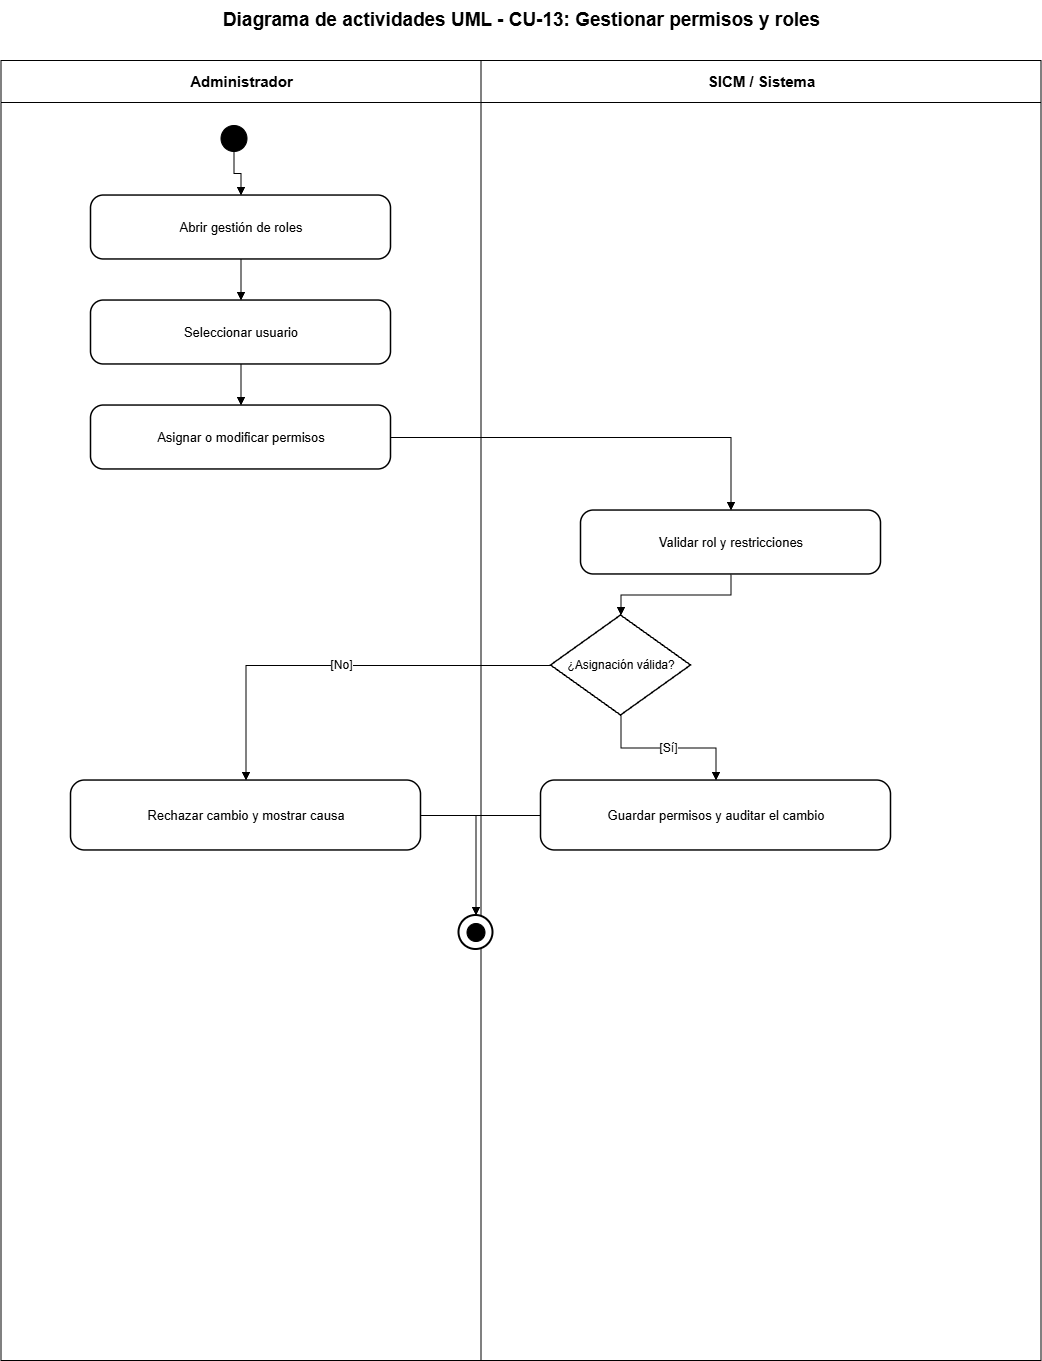

The diagram above was exported from draw.io. Its source (the exported page's mxGraphModel, read from the mxfile embedded in the PNG):
<mxGraphModel dx="2828" dy="1486" grid="1" gridSize="10" guides="1" tooltips="1" connect="1" arrows="1" fold="1" page="1" pageScale="1" pageWidth="1200" pageHeight="1500" math="0" shadow="0">
  <root>
    <mxCell id="0" />
    <mxCell id="1" parent="0" />
    <mxCell id="lane-a" parent="1" style="swimlane;html=1;horizontal=1;startSize=42;fillColor=#ffffff;swimlaneFillColor=#ffffff;strokeColor=#000000;fontColor=#000000;fontStyle=1;fontSize=15;" value="Administrador" vertex="1">
      <mxGeometry height="1300" width="480" x="80" y="80" as="geometry" />
    </mxCell>
    <mxCell id="lane-s" parent="1" style="swimlane;html=1;horizontal=1;startSize=42;fillColor=#ffffff;swimlaneFillColor=#ffffff;strokeColor=#000000;fontColor=#000000;fontStyle=1;fontSize=15;" value="SICM / Sistema" vertex="1">
      <mxGeometry height="1300" width="560" x="560" y="80" as="geometry" />
    </mxCell>
    <mxCell id="title" parent="1" style="text;html=1;strokeColor=none;fillColor=none;align=center;verticalAlign=middle;fontStyle=1;fontSize=19;fontColor=#000000;" value="Diagrama de actividades UML - CU-13: Gestionar permisos y roles" vertex="1">
      <mxGeometry height="40" width="1000" x="100" y="20" as="geometry" />
    </mxCell>
    <mxCell id="start" parent="1" style="ellipse;html=1;aspect=fixed;fillColor=#000000;strokeColor=#000000;" value="" vertex="1">
      <mxGeometry height="26" width="26" x="300" y="145" as="geometry" />
    </mxCell>
    <mxCell id="step-0" parent="1" style="rounded=1;arcSize=20;whiteSpace=wrap;html=1;fillColor=#ffffff;strokeColor=#000000;strokeWidth=1.5;fontColor=#000000;fontSize=13;" value="Abrir gestión de roles" vertex="1">
      <mxGeometry height="64" width="300" x="170" y="215" as="geometry" />
    </mxCell>
    <mxCell id="e-0" edge="1" parent="1" source="start" style="edgeStyle=orthogonalEdgeStyle;rounded=0;orthogonalLoop=1;jettySize=auto;html=1;endArrow=block;endFill=1;strokeColor=#000000;fontColor=#000000;fontSize=12;" target="step-0" value="">
      <mxGeometry relative="1" as="geometry" />
    </mxCell>
    <mxCell id="step-1" parent="1" style="rounded=1;arcSize=20;whiteSpace=wrap;html=1;fillColor=#ffffff;strokeColor=#000000;strokeWidth=1.5;fontColor=#000000;fontSize=13;" value="Seleccionar usuario" vertex="1">
      <mxGeometry height="64" width="300" x="170" y="320" as="geometry" />
    </mxCell>
    <mxCell id="e-1" edge="1" parent="1" source="step-0" style="edgeStyle=orthogonalEdgeStyle;rounded=0;orthogonalLoop=1;jettySize=auto;html=1;endArrow=block;endFill=1;strokeColor=#000000;fontColor=#000000;fontSize=12;" target="step-1" value="">
      <mxGeometry relative="1" as="geometry" />
    </mxCell>
    <mxCell id="step-2" parent="1" style="rounded=1;arcSize=20;whiteSpace=wrap;html=1;fillColor=#ffffff;strokeColor=#000000;strokeWidth=1.5;fontColor=#000000;fontSize=13;" value="Asignar o modificar permisos" vertex="1">
      <mxGeometry height="64" width="300" x="170" y="425" as="geometry" />
    </mxCell>
    <mxCell id="e-2" edge="1" parent="1" source="step-1" style="edgeStyle=orthogonalEdgeStyle;rounded=0;orthogonalLoop=1;jettySize=auto;html=1;endArrow=block;endFill=1;strokeColor=#000000;fontColor=#000000;fontSize=12;" target="step-2" value="">
      <mxGeometry relative="1" as="geometry" />
    </mxCell>
    <mxCell id="step-3" parent="1" style="rounded=1;arcSize=20;whiteSpace=wrap;html=1;fillColor=#ffffff;strokeColor=#000000;strokeWidth=1.5;fontColor=#000000;fontSize=13;" value="Validar rol y restricciones" vertex="1">
      <mxGeometry height="64" width="300" x="660" y="530" as="geometry" />
    </mxCell>
    <mxCell id="e-3" edge="1" parent="1" source="step-2" style="edgeStyle=orthogonalEdgeStyle;rounded=0;orthogonalLoop=1;jettySize=auto;html=1;endArrow=block;endFill=1;strokeColor=#000000;fontColor=#000000;fontSize=12;" target="step-3" value="">
      <mxGeometry relative="1" as="geometry" />
    </mxCell>
    <mxCell id="decision" parent="1" style="rhombus;whiteSpace=wrap;html=1;fillColor=#ffffff;strokeColor=#000000;strokeWidth=1.5;fontColor=#000000;fontSize=12;" value="¿Asignación válida?" vertex="1">
      <mxGeometry height="100" width="140" x="630" y="635" as="geometry" />
    </mxCell>
    <mxCell id="e-decision" edge="1" parent="1" source="step-3" style="edgeStyle=orthogonalEdgeStyle;rounded=0;orthogonalLoop=1;jettySize=auto;html=1;endArrow=block;endFill=1;strokeColor=#000000;fontColor=#000000;fontSize=12;" target="decision" value="">
      <mxGeometry relative="1" as="geometry" />
    </mxCell>
    <mxCell id="yes" parent="1" style="rounded=1;arcSize=20;whiteSpace=wrap;html=1;fillColor=#ffffff;strokeColor=#000000;strokeWidth=1.5;fontColor=#000000;fontSize=13;" value="Guardar permisos y auditar el cambio" vertex="1">
      <mxGeometry height="70" width="350" x="620" y="800" as="geometry" />
    </mxCell>
    <mxCell id="no" parent="1" style="rounded=1;arcSize=20;whiteSpace=wrap;html=1;fillColor=#ffffff;strokeColor=#000000;strokeWidth=1.5;fontColor=#000000;fontSize=13;" value="Rechazar cambio y mostrar causa" vertex="1">
      <mxGeometry height="70" width="350" x="150" y="800" as="geometry" />
    </mxCell>
    <mxCell id="e-yes" edge="1" parent="1" source="decision" style="edgeStyle=orthogonalEdgeStyle;rounded=0;orthogonalLoop=1;jettySize=auto;html=1;endArrow=block;endFill=1;strokeColor=#000000;fontColor=#000000;fontSize=12;" target="yes" value="[Sí]">
      <mxGeometry relative="1" as="geometry" />
    </mxCell>
    <mxCell id="e-no" edge="1" parent="1" source="decision" style="edgeStyle=orthogonalEdgeStyle;rounded=0;orthogonalLoop=1;jettySize=auto;html=1;endArrow=block;endFill=1;strokeColor=#000000;fontColor=#000000;fontSize=12;" target="no" value="[No]">
      <mxGeometry relative="1" as="geometry" />
    </mxCell>
    <mxCell id="final-outer" parent="1" style="ellipse;html=1;aspect=fixed;fillColor=#ffffff;strokeColor=#000000;strokeWidth=2;" value="" vertex="1">
      <mxGeometry height="34" width="34" x="538" y="935" as="geometry" />
    </mxCell>
    <mxCell id="final-inner" parent="1" style="ellipse;html=1;aspect=fixed;fillColor=#000000;strokeColor=#000000;perimeter=ellipsePerimeter;" value="" vertex="1">
      <mxGeometry height="18" width="18" x="546" y="943" as="geometry" />
    </mxCell>
    <mxCell id="e-final-yes" edge="1" parent="1" source="yes" style="edgeStyle=orthogonalEdgeStyle;rounded=0;orthogonalLoop=1;jettySize=auto;html=1;endArrow=block;endFill=1;strokeColor=#000000;fontColor=#000000;fontSize=12;" target="final-outer" value="">
      <mxGeometry relative="1" as="geometry" />
    </mxCell>
    <mxCell id="e-final-no" edge="1" parent="1" source="no" style="edgeStyle=orthogonalEdgeStyle;rounded=0;orthogonalLoop=1;jettySize=auto;html=1;endArrow=block;endFill=1;strokeColor=#000000;fontColor=#000000;fontSize=12;" target="final-outer" value="">
      <mxGeometry relative="1" as="geometry" />
    </mxCell>
  </root>
</mxGraphModel>